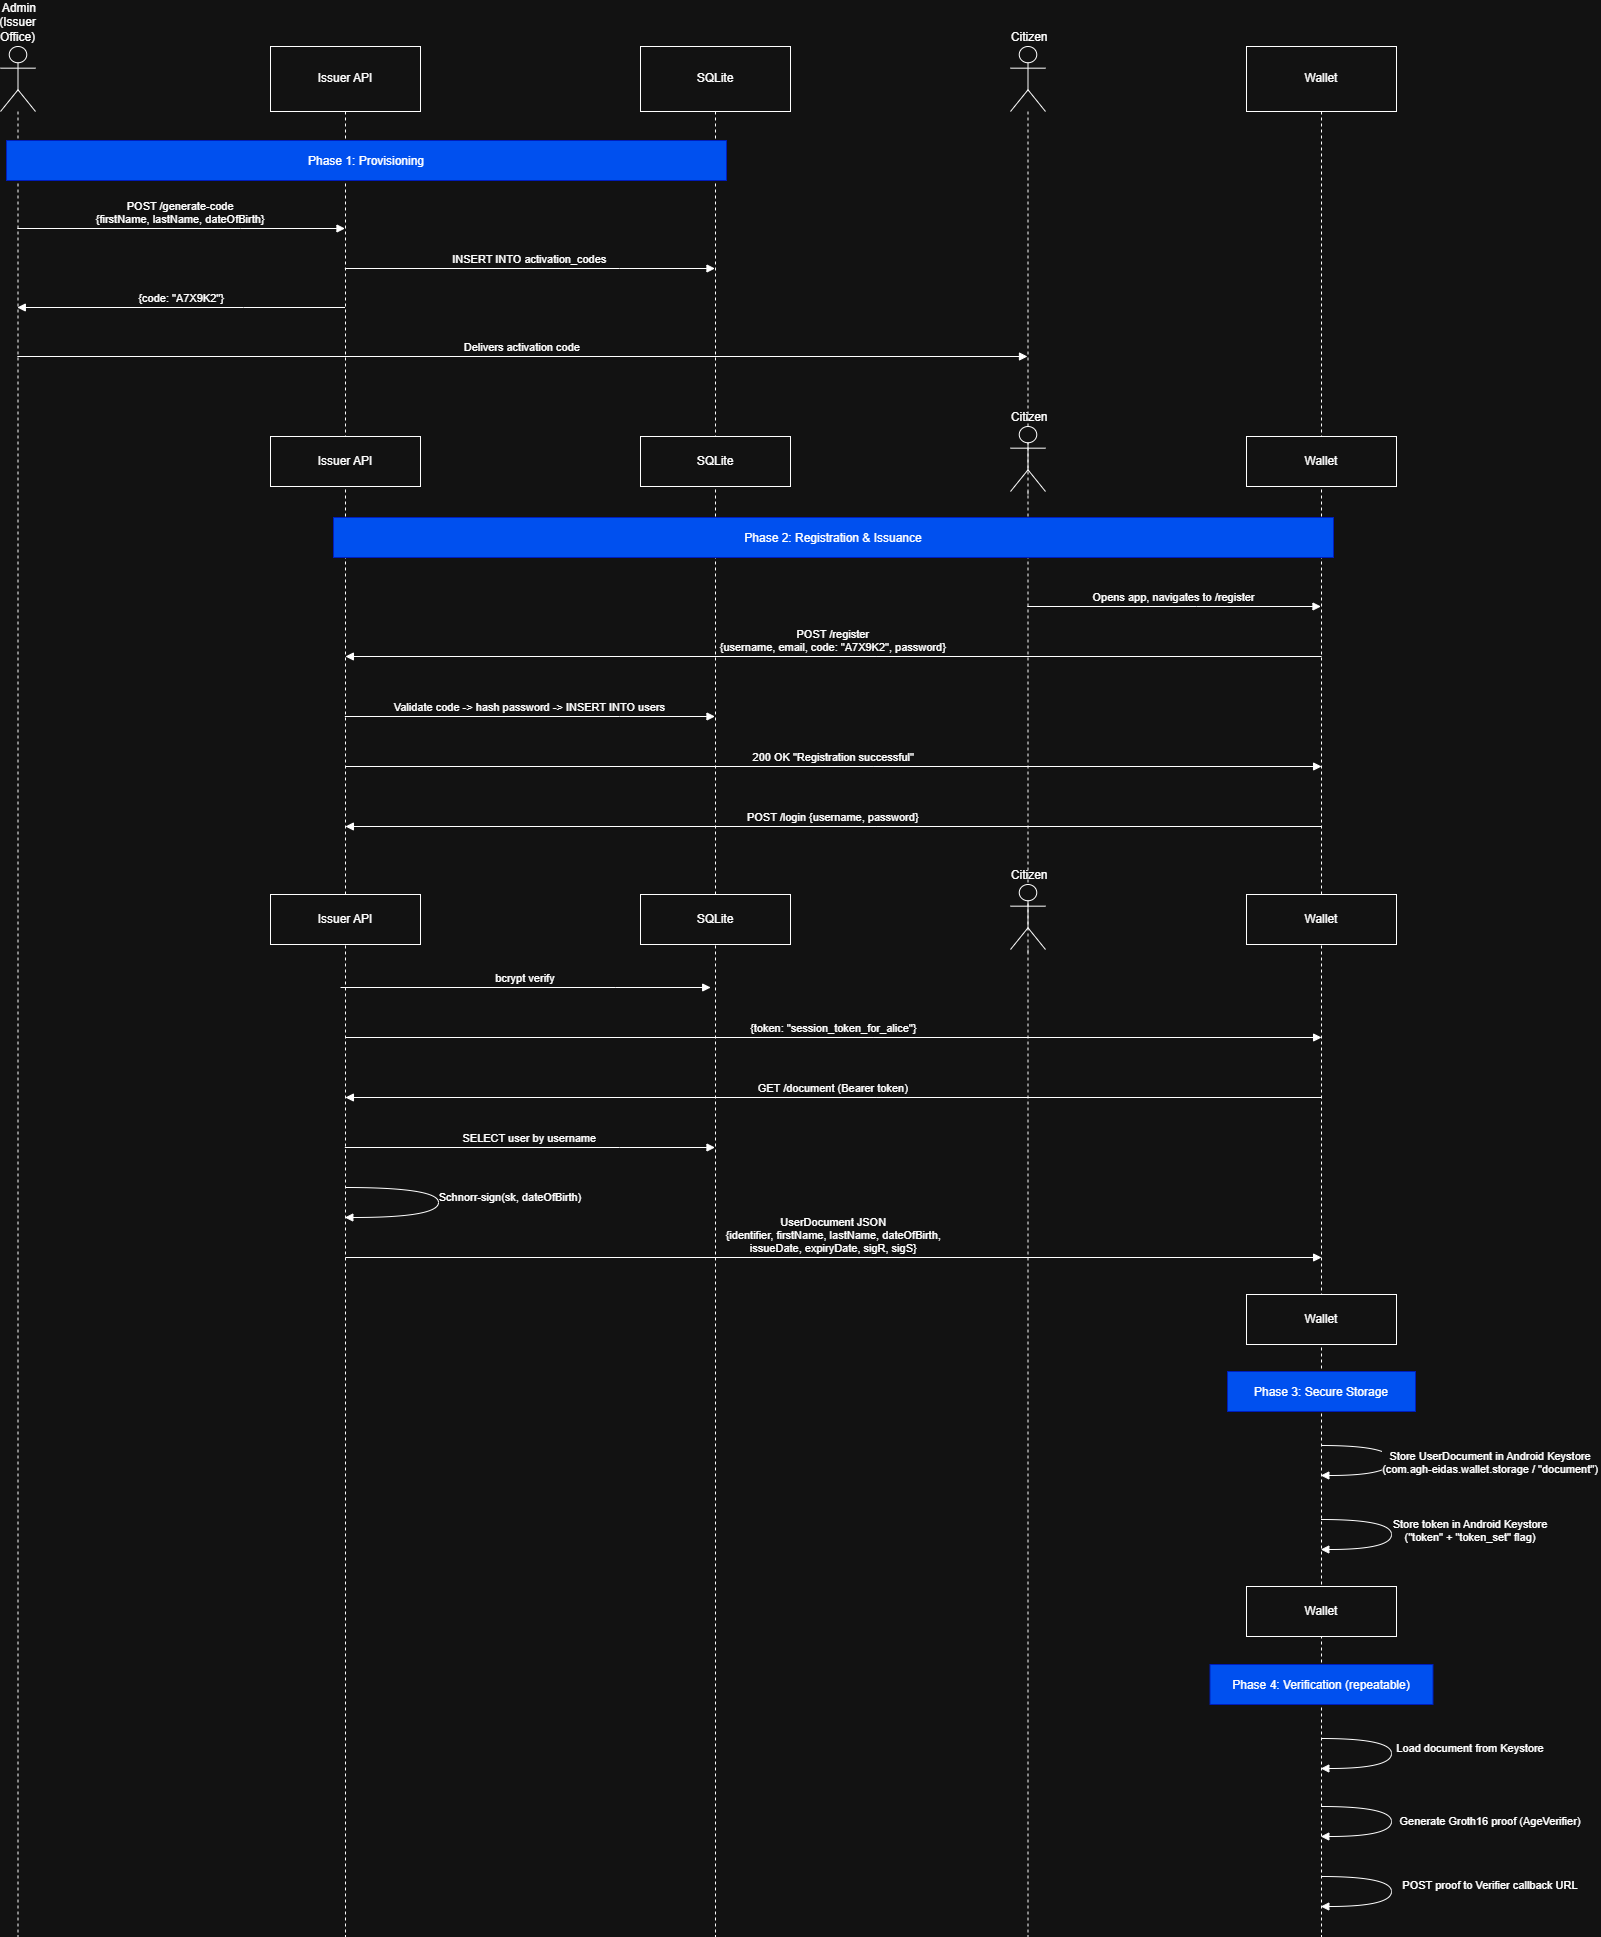

The diagram above was exported from draw.io. Its source (the exported page's mxGraphModel, read from the mxfile embedded in the PNG):
<mxGraphModel dx="1737" dy="3379" grid="1" gridSize="10" guides="1" tooltips="1" connect="1" arrows="1" fold="1" page="1" pageScale="1" pageWidth="1654" pageHeight="2336" math="0" shadow="0">
  <root>
    <mxCell id="0" />
    <mxCell id="1" parent="0" />
    <mxCell id="mOgBdf7E4WBYYpwgr_uK-1" parent="1" style="shape=umlLifeline;perimeter=lifelinePerimeter;whiteSpace=wrap;container=1;dropTarget=0;collapsible=0;recursiveResize=0;outlineConnect=0;portConstraint=eastwest;newEdgeStyle={&quot;edgeStyle&quot;:&quot;elbowEdgeStyle&quot;,&quot;elbow&quot;:&quot;vertical&quot;,&quot;curved&quot;:0,&quot;rounded&quot;:0};participant=umlActor;verticalAlign=bottom;labelPosition=center;verticalLabelPosition=top;align=center;size=65;" value=" Admin&#10;(Issuer Office)" vertex="1">
      <mxGeometry height="1890" width="35" x="20" y="20" as="geometry" />
    </mxCell>
    <mxCell id="mOgBdf7E4WBYYpwgr_uK-2" parent="1" style="shape=umlLifeline;perimeter=lifelinePerimeter;whiteSpace=wrap;container=1;dropTarget=0;collapsible=0;recursiveResize=0;outlineConnect=0;portConstraint=eastwest;newEdgeStyle={&quot;edgeStyle&quot;:&quot;elbowEdgeStyle&quot;,&quot;elbow&quot;:&quot;vertical&quot;,&quot;curved&quot;:0,&quot;rounded&quot;:0};size=65;" value="Issuer API" vertex="1">
      <mxGeometry height="1890" width="150" x="290" y="20" as="geometry" />
    </mxCell>
    <mxCell id="mOgBdf7E4WBYYpwgr_uK-3" parent="1" style="shape=umlLifeline;perimeter=lifelinePerimeter;whiteSpace=wrap;container=1;dropTarget=0;collapsible=0;recursiveResize=0;outlineConnect=0;portConstraint=eastwest;newEdgeStyle={&quot;edgeStyle&quot;:&quot;elbowEdgeStyle&quot;,&quot;elbow&quot;:&quot;vertical&quot;,&quot;curved&quot;:0,&quot;rounded&quot;:0};size=65;" value="SQLite" vertex="1">
      <mxGeometry height="1890" width="150" x="660" y="20" as="geometry" />
    </mxCell>
    <mxCell id="mOgBdf7E4WBYYpwgr_uK-4" parent="1" style="shape=umlLifeline;perimeter=lifelinePerimeter;whiteSpace=wrap;container=1;dropTarget=0;collapsible=0;recursiveResize=0;outlineConnect=0;portConstraint=eastwest;newEdgeStyle={&quot;edgeStyle&quot;:&quot;elbowEdgeStyle&quot;,&quot;elbow&quot;:&quot;vertical&quot;,&quot;curved&quot;:0,&quot;rounded&quot;:0};participant=umlActor;verticalAlign=bottom;labelPosition=center;verticalLabelPosition=top;align=center;size=65;" value=" Citizen" vertex="1">
      <mxGeometry height="1890" width="35" x="1030" y="20" as="geometry" />
    </mxCell>
    <mxCell id="mOgBdf7E4WBYYpwgr_uK-5" parent="1" style="shape=umlLifeline;perimeter=lifelinePerimeter;whiteSpace=wrap;container=1;dropTarget=0;collapsible=0;recursiveResize=0;outlineConnect=0;portConstraint=eastwest;newEdgeStyle={&quot;edgeStyle&quot;:&quot;elbowEdgeStyle&quot;,&quot;elbow&quot;:&quot;vertical&quot;,&quot;curved&quot;:0,&quot;rounded&quot;:0};size=65;" value="Wallet" vertex="1">
      <mxGeometry height="1890" width="150" x="1266" y="20" as="geometry" />
    </mxCell>
    <mxCell id="mOgBdf7E4WBYYpwgr_uK-6" edge="1" parent="1" style="verticalAlign=bottom;edgeStyle=elbowEdgeStyle;elbow=vertical;curved=0;rounded=0;endArrow=block;" value="POST /generate-code&#10;{firstName, lastName, dateOfBirth}">
      <mxGeometry relative="1" as="geometry">
        <Array as="points">
          <mxPoint x="260" y="202" />
        </Array>
        <mxPoint x="36.82352941176464" y="202" as="sourcePoint" />
        <mxPoint x="364.5" y="202" as="targetPoint" />
      </mxGeometry>
    </mxCell>
    <mxCell id="mOgBdf7E4WBYYpwgr_uK-7" edge="1" parent="1" style="verticalAlign=bottom;edgeStyle=elbowEdgeStyle;elbow=vertical;curved=0;rounded=0;endArrow=block;" value="INSERT INTO activation_codes">
      <mxGeometry relative="1" as="geometry">
        <Array as="points">
          <mxPoint x="639" y="242" />
        </Array>
        <mxPoint x="364.32352941176464" y="242" as="sourcePoint" />
        <mxPoint x="734.5" y="242" as="targetPoint" />
      </mxGeometry>
    </mxCell>
    <mxCell id="mOgBdf7E4WBYYpwgr_uK-8" edge="1" parent="1" style="verticalAlign=bottom;edgeStyle=elbowEdgeStyle;elbow=vertical;curved=0;rounded=0;endArrow=block;" value="{code: &quot;A7X9K2&quot;}">
      <mxGeometry relative="1" as="geometry">
        <Array as="points">
          <mxPoint x="263" y="281" />
        </Array>
        <mxPoint x="364.5" y="281" as="sourcePoint" />
        <mxPoint x="36.82352941176464" y="281" as="targetPoint" />
      </mxGeometry>
    </mxCell>
    <mxCell id="mOgBdf7E4WBYYpwgr_uK-9" edge="1" parent="1" style="verticalAlign=bottom;edgeStyle=elbowEdgeStyle;elbow=vertical;curved=0;rounded=0;endArrow=block;" value="Delivers activation code">
      <mxGeometry relative="1" as="geometry">
        <Array as="points">
          <mxPoint x="583" y="330" />
        </Array>
        <mxPoint x="36.82352941176464" y="329.99999999999955" as="sourcePoint" />
        <mxPoint x="1047" y="329.99999999999955" as="targetPoint" />
      </mxGeometry>
    </mxCell>
    <mxCell id="mOgBdf7E4WBYYpwgr_uK-10" edge="1" parent="1" style="verticalAlign=bottom;edgeStyle=elbowEdgeStyle;elbow=vertical;curved=0;rounded=0;endArrow=block;" value="Opens app, navigates to /register">
      <mxGeometry relative="1" as="geometry">
        <Array as="points">
          <mxPoint x="1216" y="580" />
        </Array>
        <mxPoint x="1046.8235294117644" y="580" as="sourcePoint" />
        <mxPoint x="1340.4999999999995" y="580" as="targetPoint" />
      </mxGeometry>
    </mxCell>
    <mxCell id="mOgBdf7E4WBYYpwgr_uK-11" edge="1" parent="1" style="verticalAlign=bottom;edgeStyle=elbowEdgeStyle;elbow=vertical;curved=0;rounded=0;endArrow=block;" value="POST /register&#10;{username, email, code: &quot;A7X9K2&quot;, password}">
      <mxGeometry relative="1" as="geometry">
        <Array as="points">
          <mxPoint x="895.59" y="630" />
        </Array>
        <mxPoint x="1341.0899999999995" y="630" as="sourcePoint" />
        <mxPoint x="364.9135294117646" y="630" as="targetPoint" />
      </mxGeometry>
    </mxCell>
    <mxCell id="mOgBdf7E4WBYYpwgr_uK-12" edge="1" parent="1" style="verticalAlign=bottom;edgeStyle=elbowEdgeStyle;elbow=vertical;curved=0;rounded=0;endArrow=block;" value="Validate code -&gt; hash password -&gt; INSERT INTO users">
      <mxGeometry relative="1" as="geometry">
        <Array as="points">
          <mxPoint x="639" y="690" />
        </Array>
        <mxPoint x="364.32352941176464" y="690" as="sourcePoint" />
        <mxPoint x="734.5" y="690" as="targetPoint" />
      </mxGeometry>
    </mxCell>
    <mxCell id="mOgBdf7E4WBYYpwgr_uK-13" edge="1" parent="1" style="verticalAlign=bottom;edgeStyle=elbowEdgeStyle;elbow=vertical;curved=0;rounded=0;endArrow=block;" value="200 OK &quot;Registration successful&quot;">
      <mxGeometry relative="1" as="geometry">
        <Array as="points">
          <mxPoint x="892.59" y="740" />
        </Array>
        <mxPoint x="364.9135294117646" y="740" as="sourcePoint" />
        <mxPoint x="1341.0899999999995" y="740" as="targetPoint" />
      </mxGeometry>
    </mxCell>
    <mxCell id="mOgBdf7E4WBYYpwgr_uK-14" edge="1" parent="1" style="verticalAlign=bottom;edgeStyle=elbowEdgeStyle;elbow=vertical;curved=0;rounded=0;endArrow=block;" value="POST /login {username, password}">
      <mxGeometry relative="1" as="geometry">
        <Array as="points">
          <mxPoint x="895.59" y="800" />
        </Array>
        <mxPoint x="1341.0899999999995" y="800" as="sourcePoint" />
        <mxPoint x="364.9135294117646" y="800" as="targetPoint" />
      </mxGeometry>
    </mxCell>
    <mxCell id="mOgBdf7E4WBYYpwgr_uK-15" edge="1" parent="1" style="verticalAlign=bottom;edgeStyle=elbowEdgeStyle;elbow=vertical;curved=0;rounded=0;endArrow=block;" value="bcrypt verify">
      <mxGeometry relative="1" as="geometry">
        <Array as="points">
          <mxPoint x="634.68" y="961" />
        </Array>
        <mxPoint x="360.00352941176465" y="961" as="sourcePoint" />
        <mxPoint x="730.18" y="961" as="targetPoint" />
      </mxGeometry>
    </mxCell>
    <mxCell id="mOgBdf7E4WBYYpwgr_uK-16" edge="1" parent="1" style="verticalAlign=bottom;edgeStyle=elbowEdgeStyle;elbow=vertical;curved=0;rounded=0;endArrow=block;" value="{token: &quot;session_token_for_alice&quot;}">
      <mxGeometry relative="1" as="geometry">
        <Array as="points">
          <mxPoint x="892.59" y="1011" />
        </Array>
        <mxPoint x="364.9135294117646" y="1011" as="sourcePoint" />
        <mxPoint x="1341.0899999999995" y="1011" as="targetPoint" />
      </mxGeometry>
    </mxCell>
    <mxCell id="mOgBdf7E4WBYYpwgr_uK-17" edge="1" parent="1" style="verticalAlign=bottom;edgeStyle=elbowEdgeStyle;elbow=vertical;curved=0;rounded=0;endArrow=block;" value="GET /document (Bearer token)">
      <mxGeometry relative="1" as="geometry">
        <Array as="points">
          <mxPoint x="895.59" y="1071" />
        </Array>
        <mxPoint x="1341.0899999999995" y="1071" as="sourcePoint" />
        <mxPoint x="364.9135294117646" y="1071" as="targetPoint" />
      </mxGeometry>
    </mxCell>
    <mxCell id="mOgBdf7E4WBYYpwgr_uK-18" edge="1" parent="1" style="verticalAlign=bottom;edgeStyle=elbowEdgeStyle;elbow=vertical;curved=0;rounded=0;endArrow=block;" value="SELECT user by username">
      <mxGeometry relative="1" as="geometry">
        <Array as="points">
          <mxPoint x="639" y="1121" />
        </Array>
        <mxPoint x="364.32352941176464" y="1121" as="sourcePoint" />
        <mxPoint x="734.5" y="1121" as="targetPoint" />
      </mxGeometry>
    </mxCell>
    <mxCell id="mOgBdf7E4WBYYpwgr_uK-19" edge="1" parent="1" style="curved=1;endArrow=block;rounded=0;" value="Schnorr-sign(sk, dateOfBirth)">
      <mxGeometry relative="1" x="-0.0552" y="72" as="geometry">
        <mxPoint as="offset" />
        <Array as="points">
          <mxPoint x="458" y="1161" />
          <mxPoint x="458" y="1191" />
        </Array>
        <mxPoint x="364.32352941176464" y="1161" as="sourcePoint" />
        <mxPoint x="364.32352941176464" y="1191" as="targetPoint" />
      </mxGeometry>
    </mxCell>
    <mxCell id="mOgBdf7E4WBYYpwgr_uK-20" edge="1" parent="1" style="verticalAlign=bottom;edgeStyle=elbowEdgeStyle;elbow=vertical;curved=0;rounded=0;endArrow=block;" value="UserDocument JSON&#10;{identifier, firstName, lastName, dateOfBirth,&#10;issueDate, expiryDate, sigR, sigS}">
      <mxGeometry relative="1" as="geometry">
        <Array as="points">
          <mxPoint x="892.59" y="1231" />
        </Array>
        <mxPoint x="364.9135294117646" y="1231" as="sourcePoint" />
        <mxPoint x="1341.0899999999995" y="1231" as="targetPoint" />
      </mxGeometry>
    </mxCell>
    <mxCell id="mOgBdf7E4WBYYpwgr_uK-21" edge="1" parent="1" style="curved=1;endArrow=block;rounded=0;" value="Store UserDocument in Android Keystore&#10;(com.agh-eidas.wallet.storage / &quot;document&quot;)">
      <mxGeometry relative="1" x="0.0233" y="99" as="geometry">
        <mxPoint y="-1" as="offset" />
        <Array as="points">
          <mxPoint x="1411" y="1419" />
          <mxPoint x="1411" y="1449" />
        </Array>
        <mxPoint x="1340.3235294117649" y="1419" as="sourcePoint" />
        <mxPoint x="1340.3235294117649" y="1449" as="targetPoint" />
      </mxGeometry>
    </mxCell>
    <mxCell id="mOgBdf7E4WBYYpwgr_uK-22" edge="1" parent="1" style="curved=1;endArrow=block;rounded=0;" value="Store token in Android Keystore&#10;(&quot;token&quot; + &quot;token_set&quot; flag)">
      <mxGeometry relative="1" x="-0.0467" y="79" as="geometry">
        <mxPoint as="offset" />
        <Array as="points">
          <mxPoint x="1411" y="1493" />
          <mxPoint x="1411" y="1523" />
        </Array>
        <mxPoint x="1340.3235294117649" y="1493" as="sourcePoint" />
        <mxPoint x="1340.3235294117649" y="1523" as="targetPoint" />
      </mxGeometry>
    </mxCell>
    <mxCell id="mOgBdf7E4WBYYpwgr_uK-23" edge="1" parent="1" style="curved=1;endArrow=block;rounded=0;" value="Load document from Keystore">
      <mxGeometry relative="1" x="-0.07" y="79" as="geometry">
        <mxPoint as="offset" />
        <Array as="points">
          <mxPoint x="1411" y="1712" />
          <mxPoint x="1411" y="1742" />
        </Array>
        <mxPoint x="1340.3235294117649" y="1712" as="sourcePoint" />
        <mxPoint x="1340.3235294117649" y="1742" as="targetPoint" />
      </mxGeometry>
    </mxCell>
    <mxCell id="mOgBdf7E4WBYYpwgr_uK-24" edge="1" parent="1" style="curved=1;endArrow=block;rounded=0;" value="Generate Groth16 proof (AgeVerifier)">
      <mxGeometry relative="1" y="99" as="geometry">
        <mxPoint as="offset" />
        <Array as="points">
          <mxPoint x="1411" y="1780" />
          <mxPoint x="1411" y="1810" />
        </Array>
        <mxPoint x="1340.3235294117649" y="1780" as="sourcePoint" />
        <mxPoint x="1340.3235294117649" y="1810" as="targetPoint" />
      </mxGeometry>
    </mxCell>
    <mxCell id="mOgBdf7E4WBYYpwgr_uK-25" edge="1" parent="1" style="curved=1;endArrow=block;rounded=0;" value="POST proof to Verifier callback URL">
      <mxGeometry relative="1" x="-0.0584" y="99" as="geometry">
        <mxPoint y="-1" as="offset" />
        <Array as="points">
          <mxPoint x="1411" y="1850" />
          <mxPoint x="1411" y="1880" />
        </Array>
        <mxPoint x="1340.3235294117649" y="1850" as="sourcePoint" />
        <mxPoint x="1340.3235294117649" y="1880" as="targetPoint" />
      </mxGeometry>
    </mxCell>
    <mxCell id="mOgBdf7E4WBYYpwgr_uK-26" parent="1" style="fillColor=#0050ef;strokeColor=#001DBC;fontColor=#ffffff;" value="Phase 1: Provisioning" vertex="1">
      <mxGeometry height="40" width="720" x="26" y="114" as="geometry" />
    </mxCell>
    <mxCell id="mOgBdf7E4WBYYpwgr_uK-27" parent="1" style="fillColor=#0050ef;strokeColor=#001DBC;fontColor=#ffffff;" value="Phase 2: Registration &amp; Issuance" vertex="1">
      <mxGeometry height="40" width="1000" x="353" y="491" as="geometry" />
    </mxCell>
    <mxCell id="mOgBdf7E4WBYYpwgr_uK-28" parent="1" style="fillColor=#0050ef;strokeColor=#001DBC;fontColor=#ffffff;" value="Phase 3: Secure Storage" vertex="1">
      <mxGeometry height="40" width="188" x="1247" y="1345" as="geometry" />
    </mxCell>
    <mxCell id="mOgBdf7E4WBYYpwgr_uK-29" parent="1" style="fillColor=#0050ef;strokeColor=#001DBC;fontColor=#ffffff;" value="Phase 4: Verification (repeatable)" vertex="1">
      <mxGeometry height="40" width="223" x="1229.5" y="1638" as="geometry" />
    </mxCell>
    <mxCell id="Cs3wJuNuuTXdNmsQq1a5-2" parent="1" style="shape=umlLifeline;perimeter=lifelinePerimeter;whiteSpace=wrap;container=1;dropTarget=0;collapsible=0;recursiveResize=0;outlineConnect=0;portConstraint=eastwest;newEdgeStyle={&quot;edgeStyle&quot;:&quot;elbowEdgeStyle&quot;,&quot;elbow&quot;:&quot;vertical&quot;,&quot;curved&quot;:0,&quot;rounded&quot;:0};size=65;" value="Issuer API" vertex="1">
      <mxGeometry height="50" width="150" x="290" y="410" as="geometry" />
    </mxCell>
    <mxCell id="Cs3wJuNuuTXdNmsQq1a5-3" parent="1" style="shape=umlLifeline;perimeter=lifelinePerimeter;whiteSpace=wrap;container=1;dropTarget=0;collapsible=0;recursiveResize=0;outlineConnect=0;portConstraint=eastwest;newEdgeStyle={&quot;edgeStyle&quot;:&quot;elbowEdgeStyle&quot;,&quot;elbow&quot;:&quot;vertical&quot;,&quot;curved&quot;:0,&quot;rounded&quot;:0};size=65;" value="SQLite" vertex="1">
      <mxGeometry height="50" width="150" x="660" y="410" as="geometry" />
    </mxCell>
    <mxCell id="Cs3wJuNuuTXdNmsQq1a5-4" parent="1" style="shape=umlLifeline;perimeter=lifelinePerimeter;whiteSpace=wrap;container=1;dropTarget=0;collapsible=0;recursiveResize=0;outlineConnect=0;portConstraint=eastwest;newEdgeStyle={&quot;edgeStyle&quot;:&quot;elbowEdgeStyle&quot;,&quot;elbow&quot;:&quot;vertical&quot;,&quot;curved&quot;:0,&quot;rounded&quot;:0};size=65;" value="Wallet" vertex="1">
      <mxGeometry height="50" width="150" x="1266" y="410" as="geometry" />
    </mxCell>
    <mxCell id="Cs3wJuNuuTXdNmsQq1a5-5" parent="1" style="shape=umlLifeline;perimeter=lifelinePerimeter;whiteSpace=wrap;container=1;dropTarget=0;collapsible=0;recursiveResize=0;outlineConnect=0;portConstraint=eastwest;newEdgeStyle={&quot;edgeStyle&quot;:&quot;elbowEdgeStyle&quot;,&quot;elbow&quot;:&quot;vertical&quot;,&quot;curved&quot;:0,&quot;rounded&quot;:0};participant=umlActor;verticalAlign=bottom;labelPosition=center;verticalLabelPosition=top;align=center;size=65;" value=" Citizen" vertex="1">
      <mxGeometry height="70" width="35" x="1030" y="400" as="geometry" />
    </mxCell>
    <mxCell id="Cs3wJuNuuTXdNmsQq1a5-6" parent="1" style="shape=umlLifeline;perimeter=lifelinePerimeter;whiteSpace=wrap;container=1;dropTarget=0;collapsible=0;recursiveResize=0;outlineConnect=0;portConstraint=eastwest;newEdgeStyle={&quot;edgeStyle&quot;:&quot;elbowEdgeStyle&quot;,&quot;elbow&quot;:&quot;vertical&quot;,&quot;curved&quot;:0,&quot;rounded&quot;:0};size=65;" value="Issuer API" vertex="1">
      <mxGeometry height="50" width="150" x="290" y="868" as="geometry" />
    </mxCell>
    <mxCell id="Cs3wJuNuuTXdNmsQq1a5-7" parent="1" style="shape=umlLifeline;perimeter=lifelinePerimeter;whiteSpace=wrap;container=1;dropTarget=0;collapsible=0;recursiveResize=0;outlineConnect=0;portConstraint=eastwest;newEdgeStyle={&quot;edgeStyle&quot;:&quot;elbowEdgeStyle&quot;,&quot;elbow&quot;:&quot;vertical&quot;,&quot;curved&quot;:0,&quot;rounded&quot;:0};size=65;" value="SQLite" vertex="1">
      <mxGeometry height="50" width="150" x="660" y="868" as="geometry" />
    </mxCell>
    <mxCell id="Cs3wJuNuuTXdNmsQq1a5-8" parent="1" style="shape=umlLifeline;perimeter=lifelinePerimeter;whiteSpace=wrap;container=1;dropTarget=0;collapsible=0;recursiveResize=0;outlineConnect=0;portConstraint=eastwest;newEdgeStyle={&quot;edgeStyle&quot;:&quot;elbowEdgeStyle&quot;,&quot;elbow&quot;:&quot;vertical&quot;,&quot;curved&quot;:0,&quot;rounded&quot;:0};size=65;" value="Wallet" vertex="1">
      <mxGeometry height="50" width="150" x="1266" y="868" as="geometry" />
    </mxCell>
    <mxCell id="Cs3wJuNuuTXdNmsQq1a5-9" parent="1" style="shape=umlLifeline;perimeter=lifelinePerimeter;whiteSpace=wrap;container=1;dropTarget=0;collapsible=0;recursiveResize=0;outlineConnect=0;portConstraint=eastwest;newEdgeStyle={&quot;edgeStyle&quot;:&quot;elbowEdgeStyle&quot;,&quot;elbow&quot;:&quot;vertical&quot;,&quot;curved&quot;:0,&quot;rounded&quot;:0};participant=umlActor;verticalAlign=bottom;labelPosition=center;verticalLabelPosition=top;align=center;size=65;" value=" Citizen" vertex="1">
      <mxGeometry height="70" width="35" x="1030" y="858" as="geometry" />
    </mxCell>
    <mxCell id="Cs3wJuNuuTXdNmsQq1a5-10" parent="1" style="shape=umlLifeline;perimeter=lifelinePerimeter;whiteSpace=wrap;container=1;dropTarget=0;collapsible=0;recursiveResize=0;outlineConnect=0;portConstraint=eastwest;newEdgeStyle={&quot;edgeStyle&quot;:&quot;elbowEdgeStyle&quot;,&quot;elbow&quot;:&quot;vertical&quot;,&quot;curved&quot;:0,&quot;rounded&quot;:0};size=65;" value="Wallet" vertex="1">
      <mxGeometry height="50" width="150" x="1266" y="1268" as="geometry" />
    </mxCell>
    <mxCell id="Cs3wJuNuuTXdNmsQq1a5-11" parent="1" style="shape=umlLifeline;perimeter=lifelinePerimeter;whiteSpace=wrap;container=1;dropTarget=0;collapsible=0;recursiveResize=0;outlineConnect=0;portConstraint=eastwest;newEdgeStyle={&quot;edgeStyle&quot;:&quot;elbowEdgeStyle&quot;,&quot;elbow&quot;:&quot;vertical&quot;,&quot;curved&quot;:0,&quot;rounded&quot;:0};size=65;" value="Wallet" vertex="1">
      <mxGeometry height="50" width="150" x="1266" y="1560" as="geometry" />
    </mxCell>
  </root>
</mxGraphModel>